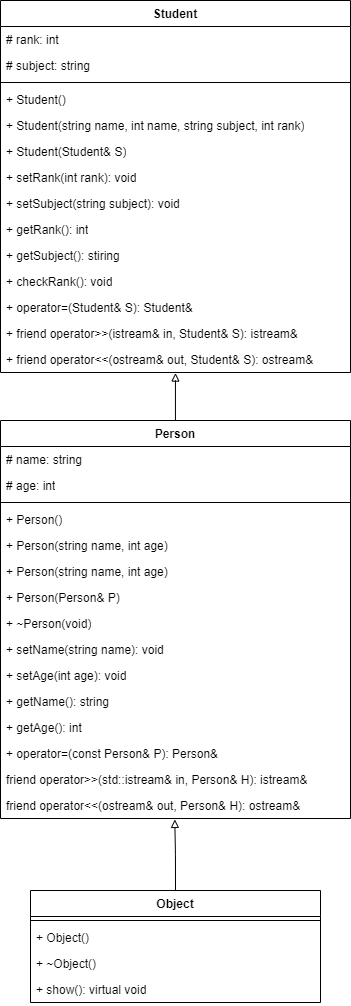

The diagram above was exported from draw.io. Its source (the exported page's mxGraphModel, read from the mxfile embedded in the PNG):
<mxGraphModel dx="1235" dy="787" grid="1" gridSize="10" guides="1" tooltips="1" connect="1" arrows="1" fold="1" page="1" pageScale="1" pageWidth="827" pageHeight="1169" math="0" shadow="0">
  <root>
    <mxCell id="0" />
    <mxCell id="1" parent="0" />
    <mxCell id="kiUzOdIbcHD9ojUhaJID-1" value="Object" style="swimlane;fontStyle=1;align=center;verticalAlign=top;childLayout=stackLayout;horizontal=1;startSize=26;horizontalStack=0;resizeParent=1;resizeParentMax=0;resizeLast=0;collapsible=1;marginBottom=0;whiteSpace=wrap;html=1;" vertex="1" parent="1">
      <mxGeometry x="269" y="950" width="290" height="112" as="geometry" />
    </mxCell>
    <mxCell id="kiUzOdIbcHD9ojUhaJID-3" value="" style="line;strokeWidth=1;fillColor=none;align=left;verticalAlign=middle;spacingTop=-1;spacingLeft=3;spacingRight=3;rotatable=0;labelPosition=right;points=[];portConstraint=eastwest;strokeColor=inherit;" vertex="1" parent="kiUzOdIbcHD9ojUhaJID-1">
      <mxGeometry y="26" width="290" height="8" as="geometry" />
    </mxCell>
    <mxCell id="kiUzOdIbcHD9ojUhaJID-4" value="+ Object()" style="text;strokeColor=none;fillColor=none;align=left;verticalAlign=top;spacingLeft=4;spacingRight=4;overflow=hidden;rotatable=0;points=[[0,0.5],[1,0.5]];portConstraint=eastwest;whiteSpace=wrap;html=1;" vertex="1" parent="kiUzOdIbcHD9ojUhaJID-1">
      <mxGeometry y="34" width="290" height="26" as="geometry" />
    </mxCell>
    <mxCell id="kiUzOdIbcHD9ojUhaJID-5" value="+ ~Object()" style="text;strokeColor=none;fillColor=none;align=left;verticalAlign=top;spacingLeft=4;spacingRight=4;overflow=hidden;rotatable=0;points=[[0,0.5],[1,0.5]];portConstraint=eastwest;whiteSpace=wrap;html=1;" vertex="1" parent="kiUzOdIbcHD9ojUhaJID-1">
      <mxGeometry y="60" width="290" height="26" as="geometry" />
    </mxCell>
    <mxCell id="kiUzOdIbcHD9ojUhaJID-6" value="+ show(): virtual void" style="text;strokeColor=none;fillColor=none;align=left;verticalAlign=top;spacingLeft=4;spacingRight=4;overflow=hidden;rotatable=0;points=[[0,0.5],[1,0.5]];portConstraint=eastwest;whiteSpace=wrap;html=1;" vertex="1" parent="kiUzOdIbcHD9ojUhaJID-1">
      <mxGeometry y="86" width="290" height="26" as="geometry" />
    </mxCell>
    <mxCell id="kiUzOdIbcHD9ojUhaJID-23" value="Student" style="swimlane;fontStyle=1;align=center;verticalAlign=top;childLayout=stackLayout;horizontal=1;startSize=26;horizontalStack=0;resizeParent=1;resizeParentMax=0;resizeLast=0;collapsible=1;marginBottom=0;whiteSpace=wrap;html=1;" vertex="1" parent="1">
      <mxGeometry x="239" y="60" width="350" height="372" as="geometry" />
    </mxCell>
    <mxCell id="kiUzOdIbcHD9ojUhaJID-24" value="# rank: int" style="text;strokeColor=none;fillColor=none;align=left;verticalAlign=top;spacingLeft=4;spacingRight=4;overflow=hidden;rotatable=0;points=[[0,0.5],[1,0.5]];portConstraint=eastwest;whiteSpace=wrap;html=1;" vertex="1" parent="kiUzOdIbcHD9ojUhaJID-23">
      <mxGeometry y="26" width="350" height="26" as="geometry" />
    </mxCell>
    <mxCell id="kiUzOdIbcHD9ojUhaJID-25" value="# subject: string" style="text;strokeColor=none;fillColor=none;align=left;verticalAlign=top;spacingLeft=4;spacingRight=4;overflow=hidden;rotatable=0;points=[[0,0.5],[1,0.5]];portConstraint=eastwest;whiteSpace=wrap;html=1;" vertex="1" parent="kiUzOdIbcHD9ojUhaJID-23">
      <mxGeometry y="52" width="350" height="26" as="geometry" />
    </mxCell>
    <mxCell id="kiUzOdIbcHD9ojUhaJID-26" value="" style="line;strokeWidth=1;fillColor=none;align=left;verticalAlign=middle;spacingTop=-1;spacingLeft=3;spacingRight=3;rotatable=0;labelPosition=right;points=[];portConstraint=eastwest;strokeColor=inherit;" vertex="1" parent="kiUzOdIbcHD9ojUhaJID-23">
      <mxGeometry y="78" width="350" height="8" as="geometry" />
    </mxCell>
    <mxCell id="kiUzOdIbcHD9ojUhaJID-27" value="+ Student()" style="text;strokeColor=none;fillColor=none;align=left;verticalAlign=top;spacingLeft=4;spacingRight=4;overflow=hidden;rotatable=0;points=[[0,0.5],[1,0.5]];portConstraint=eastwest;whiteSpace=wrap;html=1;" vertex="1" parent="kiUzOdIbcHD9ojUhaJID-23">
      <mxGeometry y="86" width="350" height="26" as="geometry" />
    </mxCell>
    <mxCell id="kiUzOdIbcHD9ojUhaJID-28" value="+ Student(string name, int name, string subject, int rank)" style="text;strokeColor=none;fillColor=none;align=left;verticalAlign=top;spacingLeft=4;spacingRight=4;overflow=hidden;rotatable=0;points=[[0,0.5],[1,0.5]];portConstraint=eastwest;whiteSpace=wrap;html=1;" vertex="1" parent="kiUzOdIbcHD9ojUhaJID-23">
      <mxGeometry y="112" width="350" height="26" as="geometry" />
    </mxCell>
    <mxCell id="kiUzOdIbcHD9ojUhaJID-29" value="+ Student(Student&amp;amp; S)" style="text;strokeColor=none;fillColor=none;align=left;verticalAlign=top;spacingLeft=4;spacingRight=4;overflow=hidden;rotatable=0;points=[[0,0.5],[1,0.5]];portConstraint=eastwest;whiteSpace=wrap;html=1;" vertex="1" parent="kiUzOdIbcHD9ojUhaJID-23">
      <mxGeometry y="138" width="350" height="26" as="geometry" />
    </mxCell>
    <mxCell id="kiUzOdIbcHD9ojUhaJID-30" value="+ setRank(int rank): void" style="text;strokeColor=none;fillColor=none;align=left;verticalAlign=top;spacingLeft=4;spacingRight=4;overflow=hidden;rotatable=0;points=[[0,0.5],[1,0.5]];portConstraint=eastwest;whiteSpace=wrap;html=1;" vertex="1" parent="kiUzOdIbcHD9ojUhaJID-23">
      <mxGeometry y="164" width="350" height="26" as="geometry" />
    </mxCell>
    <mxCell id="kiUzOdIbcHD9ojUhaJID-31" value="+ setSubject(string subject): void" style="text;strokeColor=none;fillColor=none;align=left;verticalAlign=top;spacingLeft=4;spacingRight=4;overflow=hidden;rotatable=0;points=[[0,0.5],[1,0.5]];portConstraint=eastwest;whiteSpace=wrap;html=1;" vertex="1" parent="kiUzOdIbcHD9ojUhaJID-23">
      <mxGeometry y="190" width="350" height="26" as="geometry" />
    </mxCell>
    <mxCell id="kiUzOdIbcHD9ojUhaJID-32" value="+ getRank(): int" style="text;strokeColor=none;fillColor=none;align=left;verticalAlign=top;spacingLeft=4;spacingRight=4;overflow=hidden;rotatable=0;points=[[0,0.5],[1,0.5]];portConstraint=eastwest;whiteSpace=wrap;html=1;" vertex="1" parent="kiUzOdIbcHD9ojUhaJID-23">
      <mxGeometry y="216" width="350" height="26" as="geometry" />
    </mxCell>
    <mxCell id="kiUzOdIbcHD9ojUhaJID-33" value="+ getSubject(): stiring" style="text;strokeColor=none;fillColor=none;align=left;verticalAlign=top;spacingLeft=4;spacingRight=4;overflow=hidden;rotatable=0;points=[[0,0.5],[1,0.5]];portConstraint=eastwest;whiteSpace=wrap;html=1;" vertex="1" parent="kiUzOdIbcHD9ojUhaJID-23">
      <mxGeometry y="242" width="350" height="26" as="geometry" />
    </mxCell>
    <mxCell id="kiUzOdIbcHD9ojUhaJID-34" value="+ checkRank(): void" style="text;strokeColor=none;fillColor=none;align=left;verticalAlign=top;spacingLeft=4;spacingRight=4;overflow=hidden;rotatable=0;points=[[0,0.5],[1,0.5]];portConstraint=eastwest;whiteSpace=wrap;html=1;" vertex="1" parent="kiUzOdIbcHD9ojUhaJID-23">
      <mxGeometry y="268" width="350" height="26" as="geometry" />
    </mxCell>
    <mxCell id="kiUzOdIbcHD9ojUhaJID-35" value="+ operator=(Student&amp;amp; S): Student&amp;amp;" style="text;strokeColor=none;fillColor=none;align=left;verticalAlign=top;spacingLeft=4;spacingRight=4;overflow=hidden;rotatable=0;points=[[0,0.5],[1,0.5]];portConstraint=eastwest;whiteSpace=wrap;html=1;" vertex="1" parent="kiUzOdIbcHD9ojUhaJID-23">
      <mxGeometry y="294" width="350" height="26" as="geometry" />
    </mxCell>
    <mxCell id="kiUzOdIbcHD9ojUhaJID-36" value="+ friend operator&amp;gt;&amp;gt;(istream&amp;amp; in, Student&amp;amp; S): istream&amp;amp;" style="text;strokeColor=none;fillColor=none;align=left;verticalAlign=top;spacingLeft=4;spacingRight=4;overflow=hidden;rotatable=0;points=[[0,0.5],[1,0.5]];portConstraint=eastwest;whiteSpace=wrap;html=1;" vertex="1" parent="kiUzOdIbcHD9ojUhaJID-23">
      <mxGeometry y="320" width="350" height="26" as="geometry" />
    </mxCell>
    <mxCell id="kiUzOdIbcHD9ojUhaJID-37" value="+ friend operator&amp;lt;&amp;lt;(ostream&amp;amp; out, Student&amp;amp; S): ostream&amp;amp;" style="text;strokeColor=none;fillColor=none;align=left;verticalAlign=top;spacingLeft=4;spacingRight=4;overflow=hidden;rotatable=0;points=[[0,0.5],[1,0.5]];portConstraint=eastwest;whiteSpace=wrap;html=1;" vertex="1" parent="kiUzOdIbcHD9ojUhaJID-23">
      <mxGeometry y="346" width="350" height="26" as="geometry" />
    </mxCell>
    <mxCell id="kiUzOdIbcHD9ojUhaJID-41" value="" style="edgeStyle=orthogonalEdgeStyle;rounded=0;orthogonalLoop=1;jettySize=auto;html=1;entryX=0.5;entryY=1.022;entryDx=0;entryDy=0;entryPerimeter=0;endArrow=block;endFill=0;" edge="1" parent="1" source="kiUzOdIbcHD9ojUhaJID-7" target="kiUzOdIbcHD9ojUhaJID-37">
      <mxGeometry relative="1" as="geometry">
        <mxPoint x="440" y="440" as="targetPoint" />
        <Array as="points">
          <mxPoint x="414" y="440" />
          <mxPoint x="414" y="440" />
        </Array>
      </mxGeometry>
    </mxCell>
    <mxCell id="kiUzOdIbcHD9ojUhaJID-7" value="Person" style="swimlane;fontStyle=1;align=center;verticalAlign=top;childLayout=stackLayout;horizontal=1;startSize=26;horizontalStack=0;resizeParent=1;resizeParentMax=0;resizeLast=0;collapsible=1;marginBottom=0;whiteSpace=wrap;html=1;" vertex="1" parent="1">
      <mxGeometry x="239" y="480" width="350" height="398" as="geometry" />
    </mxCell>
    <mxCell id="kiUzOdIbcHD9ojUhaJID-8" value="# name: string" style="text;strokeColor=none;fillColor=none;align=left;verticalAlign=top;spacingLeft=4;spacingRight=4;overflow=hidden;rotatable=0;points=[[0,0.5],[1,0.5]];portConstraint=eastwest;whiteSpace=wrap;html=1;" vertex="1" parent="kiUzOdIbcHD9ojUhaJID-7">
      <mxGeometry y="26" width="350" height="26" as="geometry" />
    </mxCell>
    <mxCell id="kiUzOdIbcHD9ojUhaJID-9" value="# age: int" style="text;strokeColor=none;fillColor=none;align=left;verticalAlign=top;spacingLeft=4;spacingRight=4;overflow=hidden;rotatable=0;points=[[0,0.5],[1,0.5]];portConstraint=eastwest;whiteSpace=wrap;html=1;" vertex="1" parent="kiUzOdIbcHD9ojUhaJID-7">
      <mxGeometry y="52" width="350" height="26" as="geometry" />
    </mxCell>
    <mxCell id="kiUzOdIbcHD9ojUhaJID-10" value="" style="line;strokeWidth=1;fillColor=none;align=left;verticalAlign=middle;spacingTop=-1;spacingLeft=3;spacingRight=3;rotatable=0;labelPosition=right;points=[];portConstraint=eastwest;strokeColor=inherit;" vertex="1" parent="kiUzOdIbcHD9ojUhaJID-7">
      <mxGeometry y="78" width="350" height="8" as="geometry" />
    </mxCell>
    <mxCell id="kiUzOdIbcHD9ojUhaJID-11" value="+ Person()" style="text;strokeColor=none;fillColor=none;align=left;verticalAlign=top;spacingLeft=4;spacingRight=4;overflow=hidden;rotatable=0;points=[[0,0.5],[1,0.5]];portConstraint=eastwest;whiteSpace=wrap;html=1;" vertex="1" parent="kiUzOdIbcHD9ojUhaJID-7">
      <mxGeometry y="86" width="350" height="26" as="geometry" />
    </mxCell>
    <mxCell id="kiUzOdIbcHD9ojUhaJID-12" value="+ Person(string name, int age)" style="text;strokeColor=none;fillColor=none;align=left;verticalAlign=top;spacingLeft=4;spacingRight=4;overflow=hidden;rotatable=0;points=[[0,0.5],[1,0.5]];portConstraint=eastwest;whiteSpace=wrap;html=1;" vertex="1" parent="kiUzOdIbcHD9ojUhaJID-7">
      <mxGeometry y="112" width="350" height="26" as="geometry" />
    </mxCell>
    <mxCell id="kiUzOdIbcHD9ojUhaJID-13" value="+ Person(string name, int age)" style="text;strokeColor=none;fillColor=none;align=left;verticalAlign=top;spacingLeft=4;spacingRight=4;overflow=hidden;rotatable=0;points=[[0,0.5],[1,0.5]];portConstraint=eastwest;whiteSpace=wrap;html=1;" vertex="1" parent="kiUzOdIbcHD9ojUhaJID-7">
      <mxGeometry y="138" width="350" height="26" as="geometry" />
    </mxCell>
    <mxCell id="kiUzOdIbcHD9ojUhaJID-14" value="+ Person(Person&amp;amp; P)" style="text;strokeColor=none;fillColor=none;align=left;verticalAlign=top;spacingLeft=4;spacingRight=4;overflow=hidden;rotatable=0;points=[[0,0.5],[1,0.5]];portConstraint=eastwest;whiteSpace=wrap;html=1;" vertex="1" parent="kiUzOdIbcHD9ojUhaJID-7">
      <mxGeometry y="164" width="350" height="26" as="geometry" />
    </mxCell>
    <mxCell id="kiUzOdIbcHD9ojUhaJID-15" value="+ ~Person(void)" style="text;strokeColor=none;fillColor=none;align=left;verticalAlign=top;spacingLeft=4;spacingRight=4;overflow=hidden;rotatable=0;points=[[0,0.5],[1,0.5]];portConstraint=eastwest;whiteSpace=wrap;html=1;" vertex="1" parent="kiUzOdIbcHD9ojUhaJID-7">
      <mxGeometry y="190" width="350" height="26" as="geometry" />
    </mxCell>
    <mxCell id="kiUzOdIbcHD9ojUhaJID-16" value="+ setName(string name): void" style="text;strokeColor=none;fillColor=none;align=left;verticalAlign=top;spacingLeft=4;spacingRight=4;overflow=hidden;rotatable=0;points=[[0,0.5],[1,0.5]];portConstraint=eastwest;whiteSpace=wrap;html=1;" vertex="1" parent="kiUzOdIbcHD9ojUhaJID-7">
      <mxGeometry y="216" width="350" height="26" as="geometry" />
    </mxCell>
    <mxCell id="kiUzOdIbcHD9ojUhaJID-17" value="+ setAge(int age): void" style="text;strokeColor=none;fillColor=none;align=left;verticalAlign=top;spacingLeft=4;spacingRight=4;overflow=hidden;rotatable=0;points=[[0,0.5],[1,0.5]];portConstraint=eastwest;whiteSpace=wrap;html=1;" vertex="1" parent="kiUzOdIbcHD9ojUhaJID-7">
      <mxGeometry y="242" width="350" height="26" as="geometry" />
    </mxCell>
    <mxCell id="kiUzOdIbcHD9ojUhaJID-18" value="+ getName(): string" style="text;strokeColor=none;fillColor=none;align=left;verticalAlign=top;spacingLeft=4;spacingRight=4;overflow=hidden;rotatable=0;points=[[0,0.5],[1,0.5]];portConstraint=eastwest;whiteSpace=wrap;html=1;" vertex="1" parent="kiUzOdIbcHD9ojUhaJID-7">
      <mxGeometry y="268" width="350" height="26" as="geometry" />
    </mxCell>
    <mxCell id="kiUzOdIbcHD9ojUhaJID-19" value="+ getAge(): int" style="text;strokeColor=none;fillColor=none;align=left;verticalAlign=top;spacingLeft=4;spacingRight=4;overflow=hidden;rotatable=0;points=[[0,0.5],[1,0.5]];portConstraint=eastwest;whiteSpace=wrap;html=1;" vertex="1" parent="kiUzOdIbcHD9ojUhaJID-7">
      <mxGeometry y="294" width="350" height="26" as="geometry" />
    </mxCell>
    <mxCell id="kiUzOdIbcHD9ojUhaJID-20" value="+ operator=(const Person&amp;amp; P): Person&amp;amp;" style="text;strokeColor=none;fillColor=none;align=left;verticalAlign=top;spacingLeft=4;spacingRight=4;overflow=hidden;rotatable=0;points=[[0,0.5],[1,0.5]];portConstraint=eastwest;whiteSpace=wrap;html=1;" vertex="1" parent="kiUzOdIbcHD9ojUhaJID-7">
      <mxGeometry y="320" width="350" height="26" as="geometry" />
    </mxCell>
    <mxCell id="kiUzOdIbcHD9ojUhaJID-21" value="friend operator&amp;gt;&amp;gt;(std::istream&amp;amp; in, Person&amp;amp; H): istream&amp;amp;" style="text;strokeColor=none;fillColor=none;align=left;verticalAlign=top;spacingLeft=4;spacingRight=4;overflow=hidden;rotatable=0;points=[[0,0.5],[1,0.5]];portConstraint=eastwest;whiteSpace=wrap;html=1;" vertex="1" parent="kiUzOdIbcHD9ojUhaJID-7">
      <mxGeometry y="346" width="350" height="26" as="geometry" />
    </mxCell>
    <mxCell id="kiUzOdIbcHD9ojUhaJID-22" value="friend operator&amp;lt;&amp;lt;(ostream&amp;amp; out, Person&amp;amp; H): ostream&amp;amp;" style="text;strokeColor=none;fillColor=none;align=left;verticalAlign=top;spacingLeft=4;spacingRight=4;overflow=hidden;rotatable=0;points=[[0,0.5],[1,0.5]];portConstraint=eastwest;whiteSpace=wrap;html=1;" vertex="1" parent="kiUzOdIbcHD9ojUhaJID-7">
      <mxGeometry y="372" width="350" height="26" as="geometry" />
    </mxCell>
    <mxCell id="kiUzOdIbcHD9ojUhaJID-38" value="" style="endArrow=block;html=1;edgeStyle=orthogonalEdgeStyle;rounded=0;entryX=0.498;entryY=1.036;entryDx=0;entryDy=0;endFill=0;entryPerimeter=0;exitX=0.5;exitY=0;exitDx=0;exitDy=0;" edge="1" parent="1" source="kiUzOdIbcHD9ojUhaJID-1" target="kiUzOdIbcHD9ojUhaJID-22">
      <mxGeometry relative="1" as="geometry">
        <mxPoint x="380" y="940" as="sourcePoint" />
        <mxPoint x="195" y="70" as="targetPoint" />
      </mxGeometry>
    </mxCell>
  </root>
</mxGraphModel>